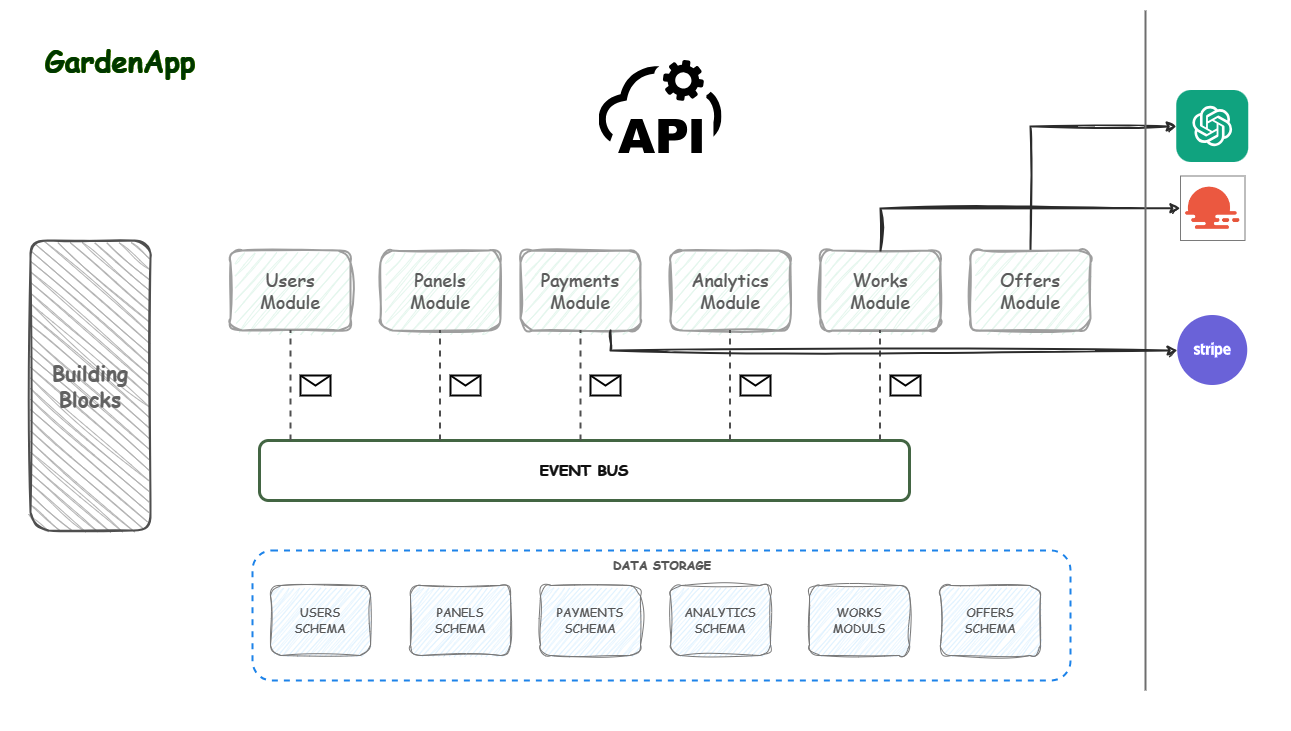

The diagram above was exported from draw.io. Its source (the exported page's mxGraphModel, read from the mxfile embedded in the PNG):
<mxGraphModel dx="2247" dy="1901" grid="1" gridSize="10" guides="1" tooltips="1" connect="1" arrows="1" fold="1" page="1" pageScale="1" pageWidth="827" pageHeight="1169" background="#ffffff" math="0" shadow="0">
  <root>
    <mxCell id="0" />
    <mxCell id="1" parent="0" />
    <mxCell id="Ks7fHoPzkz-0vKlSKcFL-2" value="" style="rounded=0;whiteSpace=wrap;html=1;fillColor=#000000;" vertex="1" parent="1">
      <mxGeometry x="-170" y="-110" width="1290" height="730" as="geometry" />
    </mxCell>
    <mxCell id="Ks7fHoPzkz-0vKlSKcFL-4" value="" style="shape=image;verticalLabelPosition=bottom;labelBackgroundColor=default;verticalAlign=top;aspect=fixed;imageAspect=0;image=data:image/svg+xml,(base64 omitted: 4288 chars);" vertex="1" parent="1">
      <mxGeometry x="428.5" y="-50" width="123" height="93" as="geometry" />
    </mxCell>
    <mxCell id="Ks7fHoPzkz-0vKlSKcFL-11" value="&lt;font face=&quot;Comic Sans MS&quot; size=&quot;1&quot; color=&quot;#f0f0f0&quot;&gt;&lt;b style=&quot;font-size: 15px;&quot;&gt;EVENT BUS&lt;/b&gt;&lt;/font&gt;" style="rounded=1;whiteSpace=wrap;html=1;fillColor=#000000;strokeColor=#8BAD8B;strokeWidth=3;" vertex="1" parent="1">
      <mxGeometry x="89" y="330" width="650" height="60" as="geometry" />
    </mxCell>
    <mxCell id="Ks7fHoPzkz-0vKlSKcFL-12" value="&lt;font face=&quot;Comic Sans MS&quot; color=&quot;#9e9e9e&quot; style=&quot;font-size: 21px;&quot;&gt;&lt;b&gt;Building Blocks&lt;/b&gt;&lt;/font&gt;" style="rounded=1;whiteSpace=wrap;html=1;fillColor=#4D4D4D;sketch=1;curveFitting=1;jiggle=2;strokeColor=#B0B0B0;strokeWidth=2;direction=south;" vertex="1" parent="1">
      <mxGeometry x="-140" y="130" width="120" height="290" as="geometry" />
    </mxCell>
    <mxCell id="Ks7fHoPzkz-0vKlSKcFL-24" value="&lt;font face=&quot;Comic Sans MS&quot; color=&quot;#a6a6a6&quot; style=&quot;font-size: 18px;&quot;&gt;Users&lt;br&gt;Module&lt;/font&gt;" style="rounded=1;whiteSpace=wrap;html=1;fillColor=#001209;strokeColor=#616161;strokeWidth=2;sketch=1;curveFitting=1;jiggle=2;" vertex="1" parent="1">
      <mxGeometry x="60" y="140" width="120" height="80" as="geometry" />
    </mxCell>
    <mxCell id="Ks7fHoPzkz-0vKlSKcFL-64" style="edgeStyle=orthogonalEdgeStyle;rounded=0;orthogonalLoop=1;jettySize=auto;html=1;entryX=0;entryY=0.25;entryDx=0;entryDy=0;" edge="1" parent="1" source="Ks7fHoPzkz-0vKlSKcFL-25">
      <mxGeometry relative="1" as="geometry">
        <mxPoint x="980" y="107.5" as="targetPoint" />
      </mxGeometry>
    </mxCell>
    <mxCell id="Ks7fHoPzkz-0vKlSKcFL-25" value="&lt;font face=&quot;Comic Sans MS&quot; color=&quot;#a6a6a6&quot; style=&quot;font-size: 18px;&quot;&gt;Works&lt;br&gt;Module&lt;/font&gt;" style="rounded=1;whiteSpace=wrap;html=1;fillColor=#001209;strokeColor=#616161;strokeWidth=2;sketch=1;curveFitting=1;jiggle=2;" vertex="1" parent="1">
      <mxGeometry x="650" y="140" width="120" height="80" as="geometry" />
    </mxCell>
    <mxCell id="Ks7fHoPzkz-0vKlSKcFL-26" value="&lt;font face=&quot;Comic Sans MS&quot; color=&quot;#a6a6a6&quot; style=&quot;font-size: 18px;&quot;&gt;Analytics&lt;br&gt;Module&lt;/font&gt;" style="rounded=1;whiteSpace=wrap;html=1;fillColor=#001209;strokeColor=#616161;strokeWidth=2;sketch=1;curveFitting=1;jiggle=2;" vertex="1" parent="1">
      <mxGeometry x="500" y="140" width="120" height="80" as="geometry" />
    </mxCell>
    <mxCell id="Ks7fHoPzkz-0vKlSKcFL-27" value="&lt;font face=&quot;Comic Sans MS&quot; color=&quot;#a6a6a6&quot; style=&quot;font-size: 18px;&quot;&gt;Payments&lt;br&gt;Module&lt;/font&gt;" style="rounded=1;whiteSpace=wrap;html=1;fillColor=#001209;strokeColor=#616161;strokeWidth=2;sketch=1;curveFitting=1;jiggle=2;" vertex="1" parent="1">
      <mxGeometry x="350" y="140" width="120" height="80" as="geometry" />
    </mxCell>
    <mxCell id="Ks7fHoPzkz-0vKlSKcFL-71" style="edgeStyle=orthogonalEdgeStyle;rounded=0;orthogonalLoop=1;jettySize=auto;html=1;entryX=0;entryY=0.5;entryDx=0;entryDy=0;strokeColor=#D4D4D4;strokeWidth=2;sketch=1;curveFitting=1;jiggle=2;exitX=0.5;exitY=0;exitDx=0;exitDy=0;" edge="1" parent="1" source="Ks7fHoPzkz-0vKlSKcFL-28" target="Ks7fHoPzkz-0vKlSKcFL-62">
      <mxGeometry relative="1" as="geometry" />
    </mxCell>
    <mxCell id="Ks7fHoPzkz-0vKlSKcFL-28" value="&lt;font face=&quot;Comic Sans MS&quot; color=&quot;#a6a6a6&quot; style=&quot;font-size: 18px;&quot;&gt;Offers&lt;br&gt;Module&lt;/font&gt;" style="rounded=1;whiteSpace=wrap;html=1;fillColor=#001209;strokeColor=#616161;strokeWidth=2;sketch=1;curveFitting=1;jiggle=2;" vertex="1" parent="1">
      <mxGeometry x="800" y="140" width="120" height="80" as="geometry" />
    </mxCell>
    <mxCell id="Ks7fHoPzkz-0vKlSKcFL-29" value="&lt;font face=&quot;Comic Sans MS&quot; color=&quot;#a6a6a6&quot; style=&quot;font-size: 18px;&quot;&gt;Panels&lt;br&gt;Module&lt;/font&gt;" style="rounded=1;whiteSpace=wrap;html=1;fillColor=#001209;strokeColor=#616161;strokeWidth=2;sketch=1;curveFitting=1;jiggle=2;" vertex="1" parent="1">
      <mxGeometry x="210" y="140" width="120" height="80" as="geometry" />
    </mxCell>
    <mxCell id="Ks7fHoPzkz-0vKlSKcFL-36" value="" style="endArrow=none;dashed=1;html=1;strokeWidth=2;rounded=0;entryX=0.5;entryY=1;entryDx=0;entryDy=0;strokeColor=#B0B0B0;" edge="1" parent="1" target="Ks7fHoPzkz-0vKlSKcFL-27">
      <mxGeometry width="50" height="50" relative="1" as="geometry">
        <mxPoint x="410" y="330" as="sourcePoint" />
        <mxPoint x="610" y="260" as="targetPoint" />
      </mxGeometry>
    </mxCell>
    <mxCell id="Ks7fHoPzkz-0vKlSKcFL-37" value="" style="endArrow=none;dashed=1;html=1;strokeWidth=2;rounded=0;entryX=0.5;entryY=1;entryDx=0;entryDy=0;strokeColor=#B0B0B0;" edge="1" parent="1">
      <mxGeometry width="50" height="50" relative="1" as="geometry">
        <mxPoint x="120" y="330" as="sourcePoint" />
        <mxPoint x="120" y="220" as="targetPoint" />
      </mxGeometry>
    </mxCell>
    <mxCell id="Ks7fHoPzkz-0vKlSKcFL-38" value="" style="endArrow=none;dashed=1;html=1;strokeWidth=2;rounded=0;entryX=0.5;entryY=1;entryDx=0;entryDy=0;strokeColor=#B0B0B0;" edge="1" parent="1">
      <mxGeometry width="50" height="50" relative="1" as="geometry">
        <mxPoint x="269.5" y="330" as="sourcePoint" />
        <mxPoint x="269.5" y="220" as="targetPoint" />
      </mxGeometry>
    </mxCell>
    <mxCell id="Ks7fHoPzkz-0vKlSKcFL-39" value="" style="endArrow=none;dashed=1;html=1;strokeWidth=2;rounded=0;entryX=0.5;entryY=1;entryDx=0;entryDy=0;strokeColor=#B0B0B0;" edge="1" parent="1">
      <mxGeometry width="50" height="50" relative="1" as="geometry">
        <mxPoint x="559.5" y="330" as="sourcePoint" />
        <mxPoint x="559.5" y="220" as="targetPoint" />
      </mxGeometry>
    </mxCell>
    <mxCell id="Ks7fHoPzkz-0vKlSKcFL-40" value="" style="endArrow=none;dashed=1;html=1;strokeWidth=2;rounded=0;entryX=0.5;entryY=1;entryDx=0;entryDy=0;strokeColor=#B0B0B0;" edge="1" parent="1">
      <mxGeometry width="50" height="50" relative="1" as="geometry">
        <mxPoint x="709.5" y="330" as="sourcePoint" />
        <mxPoint x="709.5" y="220" as="targetPoint" />
      </mxGeometry>
    </mxCell>
    <mxCell id="Ks7fHoPzkz-0vKlSKcFL-43" value="" style="shape=message;html=1;html=1;outlineConnect=0;labelPosition=center;verticalLabelPosition=bottom;align=center;verticalAlign=top;fillColor=none;strokeColor=#FCFCFC;strokeWidth=2;" vertex="1" parent="1">
      <mxGeometry x="130" y="265" width="30" height="20" as="geometry" />
    </mxCell>
    <mxCell id="Ks7fHoPzkz-0vKlSKcFL-44" value="" style="shape=message;html=1;html=1;outlineConnect=0;labelPosition=center;verticalLabelPosition=bottom;align=center;verticalAlign=top;fillColor=none;strokeColor=#FCFCFC;strokeWidth=2;" vertex="1" parent="1">
      <mxGeometry x="720" y="265" width="30" height="20" as="geometry" />
    </mxCell>
    <mxCell id="Ks7fHoPzkz-0vKlSKcFL-45" value="" style="shape=message;html=1;html=1;outlineConnect=0;labelPosition=center;verticalLabelPosition=bottom;align=center;verticalAlign=top;fillColor=none;strokeColor=#FCFCFC;strokeWidth=2;" vertex="1" parent="1">
      <mxGeometry x="570" y="265" width="30" height="20" as="geometry" />
    </mxCell>
    <mxCell id="Ks7fHoPzkz-0vKlSKcFL-46" value="" style="shape=message;html=1;html=1;outlineConnect=0;labelPosition=center;verticalLabelPosition=bottom;align=center;verticalAlign=top;fillColor=none;strokeColor=#FCFCFC;strokeWidth=2;" vertex="1" parent="1">
      <mxGeometry x="420" y="265" width="30" height="20" as="geometry" />
    </mxCell>
    <mxCell id="Ks7fHoPzkz-0vKlSKcFL-47" value="" style="shape=message;html=1;html=1;outlineConnect=0;labelPosition=center;verticalLabelPosition=bottom;align=center;verticalAlign=top;fillColor=none;strokeColor=#FCFCFC;strokeWidth=2;" vertex="1" parent="1">
      <mxGeometry x="280" y="265" width="30" height="20" as="geometry" />
    </mxCell>
    <mxCell id="Ks7fHoPzkz-0vKlSKcFL-49" value="" style="rounded=1;whiteSpace=wrap;html=1;fillColor=none;strokeWidth=2;dashed=1;strokeColor=#3399FF;" vertex="1" parent="1">
      <mxGeometry x="82" y="440" width="818" height="130" as="geometry" />
    </mxCell>
    <mxCell id="Ks7fHoPzkz-0vKlSKcFL-50" value="&lt;font face=&quot;Comic Sans MS&quot; color=&quot;#ababab&quot;&gt;USERS&lt;br&gt;SCHEMA&lt;/font&gt;" style="rounded=1;whiteSpace=wrap;html=1;fillColor=#001933;sketch=1;curveFitting=1;jiggle=2;strokeWidth=1;strokeColor=#878787;" vertex="1" parent="1">
      <mxGeometry x="100" y="475" width="100" height="70" as="geometry" />
    </mxCell>
    <mxCell id="Ks7fHoPzkz-0vKlSKcFL-55" value="&lt;font face=&quot;Comic Sans MS&quot; color=&quot;#ababab&quot;&gt;PANELS&lt;br&gt;SCHEMA&lt;/font&gt;" style="rounded=1;whiteSpace=wrap;html=1;fillColor=#001933;sketch=1;curveFitting=1;jiggle=2;strokeWidth=1;strokeColor=#878787;" vertex="1" parent="1">
      <mxGeometry x="240" y="475" width="100" height="70" as="geometry" />
    </mxCell>
    <mxCell id="Ks7fHoPzkz-0vKlSKcFL-56" value="&lt;font face=&quot;Comic Sans MS&quot; color=&quot;#ababab&quot;&gt;PAYMENTS&lt;br&gt;SCHEMA&lt;/font&gt;" style="rounded=1;whiteSpace=wrap;html=1;fillColor=#001933;sketch=1;curveFitting=1;jiggle=2;strokeWidth=1;strokeColor=#878787;" vertex="1" parent="1">
      <mxGeometry x="370" y="475" width="100" height="70" as="geometry" />
    </mxCell>
    <mxCell id="Ks7fHoPzkz-0vKlSKcFL-57" value="&lt;font face=&quot;Comic Sans MS&quot; color=&quot;#ababab&quot;&gt;ANALYTICS&lt;br&gt;SCHEMA&lt;/font&gt;" style="rounded=1;whiteSpace=wrap;html=1;fillColor=#001933;sketch=1;curveFitting=1;jiggle=2;strokeWidth=1;strokeColor=#878787;" vertex="1" parent="1">
      <mxGeometry x="500" y="475" width="100" height="70" as="geometry" />
    </mxCell>
    <mxCell id="Ks7fHoPzkz-0vKlSKcFL-58" value="&lt;font face=&quot;Comic Sans MS&quot; color=&quot;#ababab&quot;&gt;WORKS&lt;br&gt;MODULS&lt;/font&gt;" style="rounded=1;whiteSpace=wrap;html=1;fillColor=#001933;sketch=1;curveFitting=1;jiggle=2;strokeWidth=1;strokeColor=#878787;" vertex="1" parent="1">
      <mxGeometry x="639" y="475" width="100" height="70" as="geometry" />
    </mxCell>
    <mxCell id="Ks7fHoPzkz-0vKlSKcFL-59" value="&lt;font face=&quot;Comic Sans MS&quot; color=&quot;#ababab&quot;&gt;OFFERS&lt;br&gt;SCHEMA&lt;/font&gt;" style="rounded=1;whiteSpace=wrap;html=1;fillColor=#001933;sketch=1;curveFitting=1;jiggle=2;strokeWidth=1;strokeColor=#878787;" vertex="1" parent="1">
      <mxGeometry x="770" y="475" width="100" height="70" as="geometry" />
    </mxCell>
    <mxCell id="Ks7fHoPzkz-0vKlSKcFL-61" value="&lt;font face=&quot;Comic Sans MS&quot; color=&quot;#ababab&quot;&gt;&lt;b&gt;DATA STORAGE&lt;/b&gt;&lt;/font&gt;" style="text;html=1;align=center;verticalAlign=middle;whiteSpace=wrap;rounded=0;" vertex="1" parent="1">
      <mxGeometry x="431.5" y="440" width="120" height="30" as="geometry" />
    </mxCell>
    <mxCell id="Ks7fHoPzkz-0vKlSKcFL-62" value="" style="shape=image;verticalLabelPosition=bottom;labelBackgroundColor=default;verticalAlign=top;aspect=fixed;imageAspect=0;image=data:image/svg+xml,(base64 omitted: 3348 chars);" vertex="1" parent="1">
      <mxGeometry x="1006.25" y="-20" width="72" height="72" as="geometry" />
    </mxCell>
    <mxCell id="Ks7fHoPzkz-0vKlSKcFL-66" value="" style="shape=image;verticalLabelPosition=bottom;labelBackgroundColor=default;verticalAlign=top;aspect=fixed;imageAspect=0;image=data:image/png,(base64 omitted: 2540 chars);imageBorder=#858585;" vertex="1" parent="1">
      <mxGeometry x="1010" y="65.5" width="64.5" height="64.5" as="geometry" />
    </mxCell>
    <mxCell id="Ks7fHoPzkz-0vKlSKcFL-69" value="" style="endArrow=classic;html=1;rounded=0;entryX=0;entryY=0.5;entryDx=0;entryDy=0;strokeColor=#D4D4D4;strokeWidth=2;sketch=1;curveFitting=1;jiggle=2;" edge="1" parent="1" target="Ks7fHoPzkz-0vKlSKcFL-66">
      <mxGeometry width="50" height="50" relative="1" as="geometry">
        <mxPoint x="710" y="140" as="sourcePoint" />
        <mxPoint x="760" y="90" as="targetPoint" />
        <Array as="points">
          <mxPoint x="710" y="98" />
        </Array>
      </mxGeometry>
    </mxCell>
    <mxCell id="Ks7fHoPzkz-0vKlSKcFL-76" value="" style="line;strokeWidth=2;direction=south;html=1;strokeColor=#919191;" vertex="1" parent="1">
      <mxGeometry x="970" y="-100" width="10" height="680" as="geometry" />
    </mxCell>
    <mxCell id="Ks7fHoPzkz-0vKlSKcFL-79" style="edgeStyle=orthogonalEdgeStyle;rounded=0;orthogonalLoop=1;jettySize=auto;html=1;exitX=0.75;exitY=1;exitDx=0;exitDy=0;strokeColor=#D4D4D4;strokeWidth=2;sketch=1;curveFitting=1;jiggle=2;" edge="1" parent="1" source="Ks7fHoPzkz-0vKlSKcFL-27" target="Ks7fHoPzkz-0vKlSKcFL-77">
      <mxGeometry relative="1" as="geometry">
        <Array as="points">
          <mxPoint x="440" y="240" />
        </Array>
      </mxGeometry>
    </mxCell>
    <mxCell id="Ks7fHoPzkz-0vKlSKcFL-77" value="" style="shape=image;verticalLabelPosition=bottom;labelBackgroundColor=default;verticalAlign=top;aspect=fixed;imageAspect=0;image=data:image/svg+xml,(base64 omitted: 1996 chars);" vertex="1" parent="1">
      <mxGeometry x="1007.25" y="205" width="70" height="70" as="geometry" />
    </mxCell>
    <mxCell id="Ks7fHoPzkz-0vKlSKcFL-80" value="&lt;font size=&quot;1&quot; color=&quot;#b3ff66&quot; face=&quot;Comic Sans MS&quot; style=&quot;&quot;&gt;&lt;b style=&quot;font-size: 29px;&quot;&gt;GardenApp&lt;/b&gt;&lt;/font&gt;" style="text;html=1;align=center;verticalAlign=middle;whiteSpace=wrap;rounded=0;" vertex="1" parent="1">
      <mxGeometry x="-150" y="-80" width="200" height="60" as="geometry" />
    </mxCell>
  </root>
</mxGraphModel>